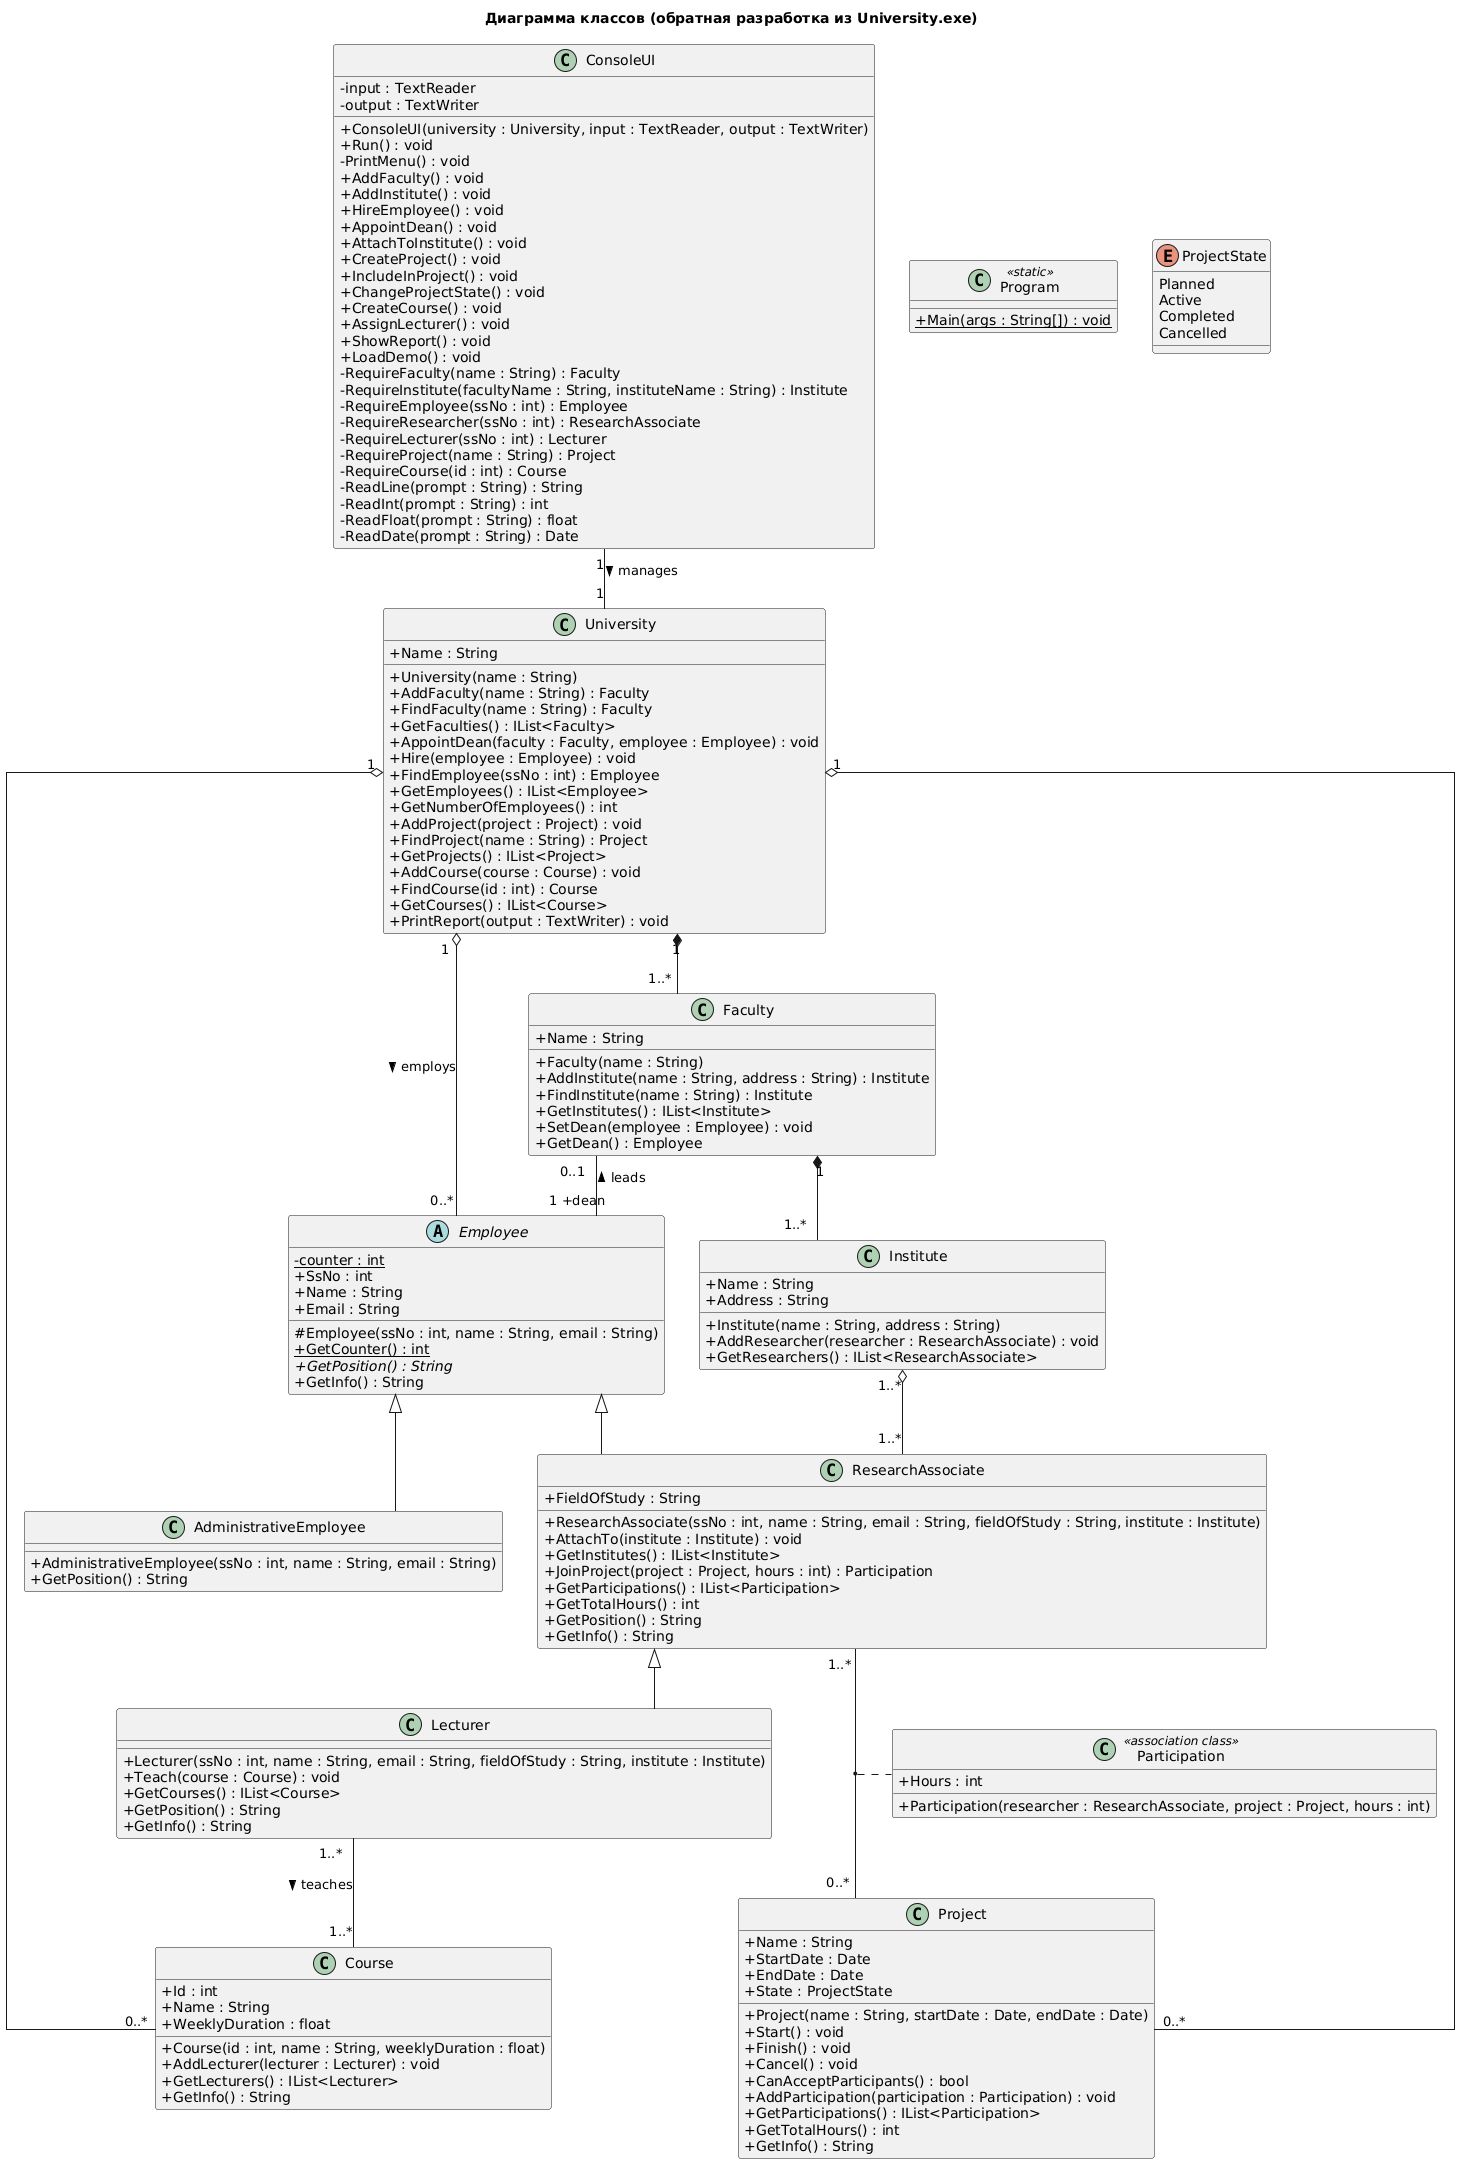

The diagram above was rendered by PlantUML. Its source (embedded in the PNG):
@startuml
' Сгенерировано автоматически ReverseUml.exe из University.exe — не править руками
title Диаграмма классов (обратная разработка из University.exe)
skinparam classAttributeIconSize 0
skinparam shadowing false
skinparam linetype ortho

class AdministrativeEmployee {
  +AdministrativeEmployee(ssNo : int, name : String, email : String)
  +GetPosition() : String
}

class ConsoleUI {
  -input : TextReader
  -output : TextWriter
  +ConsoleUI(university : University, input : TextReader, output : TextWriter)
  +Run() : void
  -PrintMenu() : void
  +AddFaculty() : void
  +AddInstitute() : void
  +HireEmployee() : void
  +AppointDean() : void
  +AttachToInstitute() : void
  +CreateProject() : void
  +IncludeInProject() : void
  +ChangeProjectState() : void
  +CreateCourse() : void
  +AssignLecturer() : void
  +ShowReport() : void
  +LoadDemo() : void
  -RequireFaculty(name : String) : Faculty
  -RequireInstitute(facultyName : String, instituteName : String) : Institute
  -RequireEmployee(ssNo : int) : Employee
  -RequireResearcher(ssNo : int) : ResearchAssociate
  -RequireLecturer(ssNo : int) : Lecturer
  -RequireProject(name : String) : Project
  -RequireCourse(id : int) : Course
  -ReadLine(prompt : String) : String
  -ReadInt(prompt : String) : int
  -ReadFloat(prompt : String) : float
  -ReadDate(prompt : String) : Date
}

class Course {
  +Id : int
  +Name : String
  +WeeklyDuration : float
  +Course(id : int, name : String, weeklyDuration : float)
  +AddLecturer(lecturer : Lecturer) : void
  +GetLecturers() : IList<Lecturer>
  +GetInfo() : String
}

abstract class Employee {
  {static} -counter : int
  +SsNo : int
  +Name : String
  +Email : String
  #Employee(ssNo : int, name : String, email : String)
  {static} +GetCounter() : int
  {abstract} +GetPosition() : String
  +GetInfo() : String
}

class Faculty {
  +Name : String
  +Faculty(name : String)
  +AddInstitute(name : String, address : String) : Institute
  +FindInstitute(name : String) : Institute
  +GetInstitutes() : IList<Institute>
  +SetDean(employee : Employee) : void
  +GetDean() : Employee
}

class Institute {
  +Name : String
  +Address : String
  +Institute(name : String, address : String)
  +AddResearcher(researcher : ResearchAssociate) : void
  +GetResearchers() : IList<ResearchAssociate>
}

class Lecturer {
  +Lecturer(ssNo : int, name : String, email : String, fieldOfStudy : String, institute : Institute)
  +Teach(course : Course) : void
  +GetCourses() : IList<Course>
  +GetPosition() : String
  +GetInfo() : String
}

class Participation <<association class>> {
  +Hours : int
  +Participation(researcher : ResearchAssociate, project : Project, hours : int)
}

class Program <<static>> {
  {static} +Main(args : String[]) : void
}

class Project {
  +Name : String
  +StartDate : Date
  +EndDate : Date
  +State : ProjectState
  +Project(name : String, startDate : Date, endDate : Date)
  +Start() : void
  +Finish() : void
  +Cancel() : void
  +CanAcceptParticipants() : bool
  +AddParticipation(participation : Participation) : void
  +GetParticipations() : IList<Participation>
  +GetTotalHours() : int
  +GetInfo() : String
}

enum ProjectState {
  Planned
  Active
  Completed
  Cancelled
}

class ResearchAssociate {
  +FieldOfStudy : String
  +ResearchAssociate(ssNo : int, name : String, email : String, fieldOfStudy : String, institute : Institute)
  +AttachTo(institute : Institute) : void
  +GetInstitutes() : IList<Institute>
  +JoinProject(project : Project, hours : int) : Participation
  +GetParticipations() : IList<Participation>
  +GetTotalHours() : int
  +GetPosition() : String
  +GetInfo() : String
}

class University {
  +Name : String
  +University(name : String)
  +AddFaculty(name : String) : Faculty
  +FindFaculty(name : String) : Faculty
  +GetFaculties() : IList<Faculty>
  +AppointDean(faculty : Faculty, employee : Employee) : void
  +Hire(employee : Employee) : void
  +FindEmployee(ssNo : int) : Employee
  +GetEmployees() : IList<Employee>
  +GetNumberOfEmployees() : int
  +AddProject(project : Project) : void
  +FindProject(name : String) : Project
  +GetProjects() : IList<Project>
  +AddCourse(course : Course) : void
  +FindCourse(id : int) : Course
  +GetCourses() : IList<Course>
  +PrintReport(output : TextWriter) : void
}


Employee <|-- AdministrativeEmployee
ConsoleUI "1" -- "1" University : manages >
Faculty "0..1" -- "1 +dean" Employee : < leads
Faculty "1" *-- "1..*" Institute
Institute "1..*" o-- "1..*" ResearchAssociate
ResearchAssociate <|-- Lecturer
Lecturer "1..*" -- "1..*" Course : teaches >
ResearchAssociate "1..*" -- "0..*" Project
(ResearchAssociate, Project) .. Participation
Employee <|-- ResearchAssociate
University "1" *-- "1..*" Faculty
University "1" o-- "0..*" Employee : employs >
University "1" o-- "0..*" Project
University "1" o-- "0..*" Course
@enduml